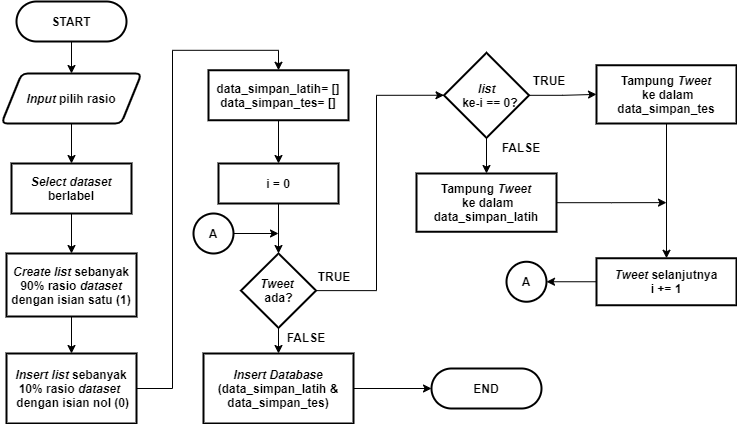

The diagram above was exported from draw.io. Its source (the exported page's mxGraphModel, read from the mxfile embedded in the PNG):
<mxGraphModel dx="868" dy="425" grid="1" gridSize="10" guides="1" tooltips="1" connect="1" arrows="1" fold="1" page="1" pageScale="1" pageWidth="827" pageHeight="1169" math="0" shadow="0">
  <root>
    <mxCell id="0" />
    <mxCell id="1" parent="0" />
    <mxCell id="vDEB3pKt81ETWoPvqLJy-53" style="edgeStyle=orthogonalEdgeStyle;rounded=0;orthogonalLoop=1;jettySize=auto;html=1;entryX=0.5;entryY=0;entryDx=0;entryDy=0;entryPerimeter=0;fontSize=12;" parent="1" edge="1">
      <mxGeometry relative="1" as="geometry">
        <mxPoint x="75" y="376" as="sourcePoint" />
        <Array as="points">
          <mxPoint x="75" y="416" />
          <mxPoint x="175" y="416" />
          <mxPoint x="175" y="76" />
          <mxPoint x="275" y="76" />
        </Array>
      </mxGeometry>
    </mxCell>
    <mxCell id="lCZf99H4fqnyyZlCFW_--1" style="edgeStyle=orthogonalEdgeStyle;rounded=0;orthogonalLoop=1;jettySize=auto;html=1;entryX=0.5;entryY=0;entryDx=0;entryDy=0;" parent="1" source="vDEB3pKt81ETWoPvqLJy-56" target="vDEB3pKt81ETWoPvqLJy-60" edge="1">
      <mxGeometry relative="1" as="geometry" />
    </mxCell>
    <mxCell id="vDEB3pKt81ETWoPvqLJy-56" value="&lt;b style=&quot;font-size: 12px;&quot;&gt;START&lt;/b&gt;" style="rounded=1;whiteSpace=wrap;html=1;absoluteArcSize=1;arcSize=140;strokeWidth=2;fontSize=12;" parent="1" vertex="1">
      <mxGeometry x="30" y="28" width="110" height="40" as="geometry" />
    </mxCell>
    <mxCell id="lCZf99H4fqnyyZlCFW_--4" style="edgeStyle=orthogonalEdgeStyle;rounded=0;orthogonalLoop=1;jettySize=auto;html=1;entryX=0.5;entryY=0;entryDx=0;entryDy=0;" parent="1" source="vDEB3pKt81ETWoPvqLJy-58" target="lCZf99H4fqnyyZlCFW_--3" edge="1">
      <mxGeometry relative="1" as="geometry" />
    </mxCell>
    <mxCell id="vDEB3pKt81ETWoPvqLJy-58" value="&lt;b&gt;&lt;i&gt;Select dataset &lt;/i&gt;berlabel&lt;/b&gt;" style="rounded=1;whiteSpace=wrap;html=1;absoluteArcSize=1;arcSize=0;strokeWidth=2;fontSize=12;" parent="1" vertex="1">
      <mxGeometry x="25" y="190" width="120" height="50" as="geometry" />
    </mxCell>
    <mxCell id="lCZf99H4fqnyyZlCFW_--2" style="edgeStyle=orthogonalEdgeStyle;rounded=0;orthogonalLoop=1;jettySize=auto;html=1;entryX=0.5;entryY=0;entryDx=0;entryDy=0;" parent="1" source="vDEB3pKt81ETWoPvqLJy-60" target="vDEB3pKt81ETWoPvqLJy-58" edge="1">
      <mxGeometry relative="1" as="geometry" />
    </mxCell>
    <mxCell id="vDEB3pKt81ETWoPvqLJy-60" value="&lt;i&gt;Input&lt;/i&gt;&amp;nbsp;pilih rasio" style="shape=parallelogram;html=1;strokeWidth=2;perimeter=parallelogramPerimeter;whiteSpace=wrap;rounded=1;arcSize=12;size=0.14423076923076925;fontSize=12;fontStyle=1" parent="1" vertex="1">
      <mxGeometry x="15" y="100" width="140" height="50" as="geometry" />
    </mxCell>
    <mxCell id="lCZf99H4fqnyyZlCFW_--6" style="edgeStyle=orthogonalEdgeStyle;rounded=0;orthogonalLoop=1;jettySize=auto;html=1;entryX=0.5;entryY=0;entryDx=0;entryDy=0;" parent="1" source="lCZf99H4fqnyyZlCFW_--3" target="lCZf99H4fqnyyZlCFW_--5" edge="1">
      <mxGeometry relative="1" as="geometry" />
    </mxCell>
    <mxCell id="lCZf99H4fqnyyZlCFW_--3" value="&lt;b&gt;&lt;i&gt;Create list &lt;/i&gt;sebanyak 90%&amp;nbsp;&lt;/b&gt;&lt;b&gt;rasio&lt;/b&gt;&lt;b&gt;&amp;nbsp;&lt;i&gt;dataset &lt;/i&gt;dengan isian satu (1)&lt;/b&gt;" style="rounded=1;whiteSpace=wrap;html=1;absoluteArcSize=1;arcSize=0;strokeWidth=2;fontSize=12;" parent="1" vertex="1">
      <mxGeometry x="20" y="280" width="130" height="63" as="geometry" />
    </mxCell>
    <mxCell id="lCZf99H4fqnyyZlCFW_--10" style="edgeStyle=orthogonalEdgeStyle;rounded=0;orthogonalLoop=1;jettySize=auto;html=1;entryX=0.5;entryY=0;entryDx=0;entryDy=0;" parent="1" source="lCZf99H4fqnyyZlCFW_--5" target="lCZf99H4fqnyyZlCFW_--9" edge="1">
      <mxGeometry relative="1" as="geometry" />
    </mxCell>
    <mxCell id="lCZf99H4fqnyyZlCFW_--5" value="&lt;b&gt;&lt;i&gt;Insert list&lt;/i&gt;&amp;nbsp;sebanyak 10%&amp;nbsp;&lt;/b&gt;&lt;b&gt;rasio&amp;nbsp;&lt;/b&gt;&lt;b&gt;&lt;i&gt;dataset&amp;nbsp;&lt;/i&gt;&lt;/b&gt;&lt;b&gt;&lt;br&gt;&amp;nbsp;dengan isian nol (0)&lt;/b&gt;" style="rounded=1;whiteSpace=wrap;html=1;absoluteArcSize=1;arcSize=0;strokeWidth=2;fontSize=12;" parent="1" vertex="1">
      <mxGeometry x="20" y="380" width="130" height="70" as="geometry" />
    </mxCell>
    <mxCell id="lCZf99H4fqnyyZlCFW_--31" style="edgeStyle=orthogonalEdgeStyle;rounded=0;orthogonalLoop=1;jettySize=auto;html=1;entryX=0;entryY=0.5;entryDx=0;entryDy=0;exitX=1;exitY=0.5;exitDx=0;exitDy=0;" parent="1" source="lCZf99H4fqnyyZlCFW_--7" target="lCZf99H4fqnyyZlCFW_--12" edge="1">
      <mxGeometry relative="1" as="geometry">
        <Array as="points">
          <mxPoint x="390" y="317" />
          <mxPoint x="390" y="122" />
        </Array>
      </mxGeometry>
    </mxCell>
    <mxCell id="lCZf99H4fqnyyZlCFW_--40" style="edgeStyle=orthogonalEdgeStyle;rounded=0;orthogonalLoop=1;jettySize=auto;html=1;entryX=0.5;entryY=0;entryDx=0;entryDy=0;" parent="1" source="lCZf99H4fqnyyZlCFW_--7" target="lCZf99H4fqnyyZlCFW_--39" edge="1">
      <mxGeometry relative="1" as="geometry" />
    </mxCell>
    <mxCell id="lCZf99H4fqnyyZlCFW_--7" value="&lt;b&gt;&lt;i&gt;Tweet &lt;/i&gt;&lt;br&gt;ada?&lt;/b&gt;" style="rhombus;whiteSpace=wrap;html=1;strokeWidth=2;" parent="1" vertex="1">
      <mxGeometry x="254.5" y="280" width="75" height="74.25" as="geometry" />
    </mxCell>
    <mxCell id="lCZf99H4fqnyyZlCFW_--26" style="edgeStyle=orthogonalEdgeStyle;rounded=0;orthogonalLoop=1;jettySize=auto;html=1;entryX=0.5;entryY=0;entryDx=0;entryDy=0;" parent="1" source="lCZf99H4fqnyyZlCFW_--9" target="lCZf99H4fqnyyZlCFW_--19" edge="1">
      <mxGeometry relative="1" as="geometry" />
    </mxCell>
    <mxCell id="lCZf99H4fqnyyZlCFW_--9" value="&lt;span style=&quot;font-size: 12px&quot;&gt;&lt;b&gt;data_simpan_latih&lt;/b&gt;&lt;/span&gt;&lt;b&gt;= []&lt;br&gt;&lt;/b&gt;&lt;b&gt;data_simpan_tes&lt;/b&gt;&lt;b&gt;= []&lt;/b&gt;&lt;b&gt;&lt;br&gt;&lt;/b&gt;" style="rounded=1;whiteSpace=wrap;html=1;absoluteArcSize=1;arcSize=0;strokeWidth=2;fontSize=12;" parent="1" vertex="1">
      <mxGeometry x="222" y="96.75" width="140" height="50" as="geometry" />
    </mxCell>
    <mxCell id="lCZf99H4fqnyyZlCFW_--28" style="edgeStyle=orthogonalEdgeStyle;rounded=0;orthogonalLoop=1;jettySize=auto;html=1;entryX=0;entryY=0.5;entryDx=0;entryDy=0;" parent="1" source="lCZf99H4fqnyyZlCFW_--12" target="lCZf99H4fqnyyZlCFW_--17" edge="1">
      <mxGeometry relative="1" as="geometry" />
    </mxCell>
    <mxCell id="lCZf99H4fqnyyZlCFW_--29" style="edgeStyle=orthogonalEdgeStyle;rounded=0;orthogonalLoop=1;jettySize=auto;html=1;entryX=0.5;entryY=0;entryDx=0;entryDy=0;" parent="1" source="lCZf99H4fqnyyZlCFW_--12" target="lCZf99H4fqnyyZlCFW_--15" edge="1">
      <mxGeometry relative="1" as="geometry" />
    </mxCell>
    <mxCell id="lCZf99H4fqnyyZlCFW_--12" value="&lt;b&gt;&lt;i&gt;list&lt;br&gt;&amp;nbsp;&amp;nbsp;&lt;/i&gt;ke-i == 0?&lt;/b&gt;" style="rhombus;whiteSpace=wrap;html=1;strokeWidth=2;" parent="1" vertex="1">
      <mxGeometry x="457.5" y="79.25" width="85" height="85" as="geometry" />
    </mxCell>
    <mxCell id="lCZf99H4fqnyyZlCFW_--48" style="edgeStyle=orthogonalEdgeStyle;rounded=0;orthogonalLoop=1;jettySize=auto;html=1;" parent="1" source="lCZf99H4fqnyyZlCFW_--15" edge="1">
      <mxGeometry relative="1" as="geometry">
        <mxPoint x="680" y="229.125" as="targetPoint" />
      </mxGeometry>
    </mxCell>
    <mxCell id="lCZf99H4fqnyyZlCFW_--15" value="&lt;span style=&quot;font-size: 12px&quot;&gt;&lt;b&gt;Tampung &lt;i&gt;Tweet&lt;br&gt;&lt;/i&gt;&amp;nbsp;ke dalam&lt;br&gt;data_simpan_latih&lt;/b&gt;&lt;/span&gt;&lt;b&gt;&lt;br&gt;&lt;/b&gt;" style="rounded=1;whiteSpace=wrap;html=1;absoluteArcSize=1;arcSize=0;strokeWidth=2;fontSize=12;" parent="1" vertex="1">
      <mxGeometry x="430" y="200" width="140" height="58.25" as="geometry" />
    </mxCell>
    <mxCell id="lCZf99H4fqnyyZlCFW_--30" style="edgeStyle=orthogonalEdgeStyle;rounded=0;orthogonalLoop=1;jettySize=auto;html=1;entryX=0.5;entryY=0;entryDx=0;entryDy=0;" parent="1" source="lCZf99H4fqnyyZlCFW_--17" target="lCZf99H4fqnyyZlCFW_--22" edge="1">
      <mxGeometry relative="1" as="geometry" />
    </mxCell>
    <mxCell id="lCZf99H4fqnyyZlCFW_--17" value="&lt;b&gt;Tampung&amp;nbsp;&lt;i&gt;Tweet&lt;br&gt;&lt;/i&gt;&amp;nbsp;ke dalam&lt;br&gt;&lt;/b&gt;&lt;span style=&quot;font-size: 12px&quot;&gt;&lt;b&gt;data_simpan_tes&lt;/b&gt;&lt;/span&gt;&lt;b&gt;&lt;br&gt;&lt;/b&gt;" style="rounded=1;whiteSpace=wrap;html=1;absoluteArcSize=1;arcSize=0;strokeWidth=2;fontSize=12;" parent="1" vertex="1">
      <mxGeometry x="610" y="91.75" width="140" height="58.25" as="geometry" />
    </mxCell>
    <mxCell id="lCZf99H4fqnyyZlCFW_--27" style="edgeStyle=orthogonalEdgeStyle;rounded=0;orthogonalLoop=1;jettySize=auto;html=1;" parent="1" source="lCZf99H4fqnyyZlCFW_--19" target="lCZf99H4fqnyyZlCFW_--7" edge="1">
      <mxGeometry relative="1" as="geometry" />
    </mxCell>
    <mxCell id="lCZf99H4fqnyyZlCFW_--19" value="&lt;b&gt;i = 0&lt;br&gt;&lt;/b&gt;" style="rounded=1;whiteSpace=wrap;html=1;absoluteArcSize=1;arcSize=0;strokeWidth=2;fontSize=12;" parent="1" vertex="1">
      <mxGeometry x="232" y="190" width="120" height="40" as="geometry" />
    </mxCell>
    <mxCell id="lCZf99H4fqnyyZlCFW_--34" style="edgeStyle=orthogonalEdgeStyle;rounded=0;orthogonalLoop=1;jettySize=auto;html=1;entryX=1;entryY=0.5;entryDx=0;entryDy=0;entryPerimeter=0;" parent="1" source="lCZf99H4fqnyyZlCFW_--22" target="lCZf99H4fqnyyZlCFW_--33" edge="1">
      <mxGeometry relative="1" as="geometry" />
    </mxCell>
    <mxCell id="lCZf99H4fqnyyZlCFW_--22" value="&lt;b&gt;&lt;i&gt;Tweet &lt;/i&gt;selanjutnya&lt;br&gt;i += 1&lt;br&gt;&lt;/b&gt;" style="rounded=1;whiteSpace=wrap;html=1;absoluteArcSize=1;arcSize=0;strokeWidth=2;fontSize=12;" parent="1" vertex="1">
      <mxGeometry x="610" y="284.75" width="140" height="47" as="geometry" />
    </mxCell>
    <mxCell id="lCZf99H4fqnyyZlCFW_--33" value="&lt;b&gt;A&lt;/b&gt;" style="strokeWidth=2;html=1;shape=mxgraph.flowchart.start_2;whiteSpace=wrap;" parent="1" vertex="1">
      <mxGeometry x="520" y="288.25" width="40" height="40" as="geometry" />
    </mxCell>
    <mxCell id="lCZf99H4fqnyyZlCFW_--36" style="edgeStyle=orthogonalEdgeStyle;rounded=0;orthogonalLoop=1;jettySize=auto;html=1;" parent="1" source="lCZf99H4fqnyyZlCFW_--35" edge="1">
      <mxGeometry relative="1" as="geometry">
        <mxPoint x="292" y="260" as="targetPoint" />
      </mxGeometry>
    </mxCell>
    <mxCell id="lCZf99H4fqnyyZlCFW_--35" value="&lt;b&gt;A&lt;/b&gt;" style="strokeWidth=2;html=1;shape=mxgraph.flowchart.start_2;whiteSpace=wrap;" parent="1" vertex="1">
      <mxGeometry x="207" y="240" width="40" height="40" as="geometry" />
    </mxCell>
    <mxCell id="lCZf99H4fqnyyZlCFW_--42" style="edgeStyle=orthogonalEdgeStyle;rounded=0;orthogonalLoop=1;jettySize=auto;html=1;entryX=0;entryY=0.5;entryDx=0;entryDy=0;" parent="1" source="lCZf99H4fqnyyZlCFW_--39" target="lCZf99H4fqnyyZlCFW_--41" edge="1">
      <mxGeometry relative="1" as="geometry" />
    </mxCell>
    <mxCell id="lCZf99H4fqnyyZlCFW_--39" value="&lt;b&gt;&lt;i&gt;Insert Database&lt;br&gt;&lt;/i&gt;&lt;/b&gt;&lt;b&gt;(data_simpan_latih &amp;amp;&lt;/b&gt;&lt;b&gt;&lt;br&gt;&lt;/b&gt;&lt;b&gt;data_simpan_tes)&lt;/b&gt;&lt;b&gt;&lt;br&gt;&lt;/b&gt;" style="rounded=1;whiteSpace=wrap;html=1;absoluteArcSize=1;arcSize=0;strokeWidth=2;fontSize=12;" parent="1" vertex="1">
      <mxGeometry x="217" y="380" width="150" height="70" as="geometry" />
    </mxCell>
    <mxCell id="lCZf99H4fqnyyZlCFW_--41" value="&lt;b style=&quot;font-size: 12px&quot;&gt;END&lt;/b&gt;" style="rounded=1;whiteSpace=wrap;html=1;absoluteArcSize=1;arcSize=140;strokeWidth=2;fontSize=12;" parent="1" vertex="1">
      <mxGeometry x="445" y="395" width="110" height="40" as="geometry" />
    </mxCell>
    <mxCell id="lCZf99H4fqnyyZlCFW_--44" value="TRUE" style="text;html=1;strokeColor=none;fillColor=none;align=center;verticalAlign=middle;whiteSpace=wrap;rounded=0;fontStyle=1" parent="1" vertex="1">
      <mxGeometry x="328" y="293.25" width="40" height="20" as="geometry" />
    </mxCell>
    <mxCell id="lCZf99H4fqnyyZlCFW_--45" value="TRUE" style="text;html=1;strokeColor=none;fillColor=none;align=center;verticalAlign=middle;whiteSpace=wrap;rounded=0;fontStyle=1" parent="1" vertex="1">
      <mxGeometry x="542.5" y="96.75" width="40" height="20" as="geometry" />
    </mxCell>
    <mxCell id="lCZf99H4fqnyyZlCFW_--46" value="FALSE" style="text;html=1;strokeColor=none;fillColor=none;align=center;verticalAlign=middle;whiteSpace=wrap;rounded=0;fontStyle=1" parent="1" vertex="1">
      <mxGeometry x="515" y="164.25" width="40" height="20" as="geometry" />
    </mxCell>
    <mxCell id="lCZf99H4fqnyyZlCFW_--47" value="FALSE" style="text;html=1;strokeColor=none;fillColor=none;align=center;verticalAlign=middle;whiteSpace=wrap;rounded=0;fontStyle=1" parent="1" vertex="1">
      <mxGeometry x="300" y="354.25" width="40" height="20" as="geometry" />
    </mxCell>
  </root>
</mxGraphModel>